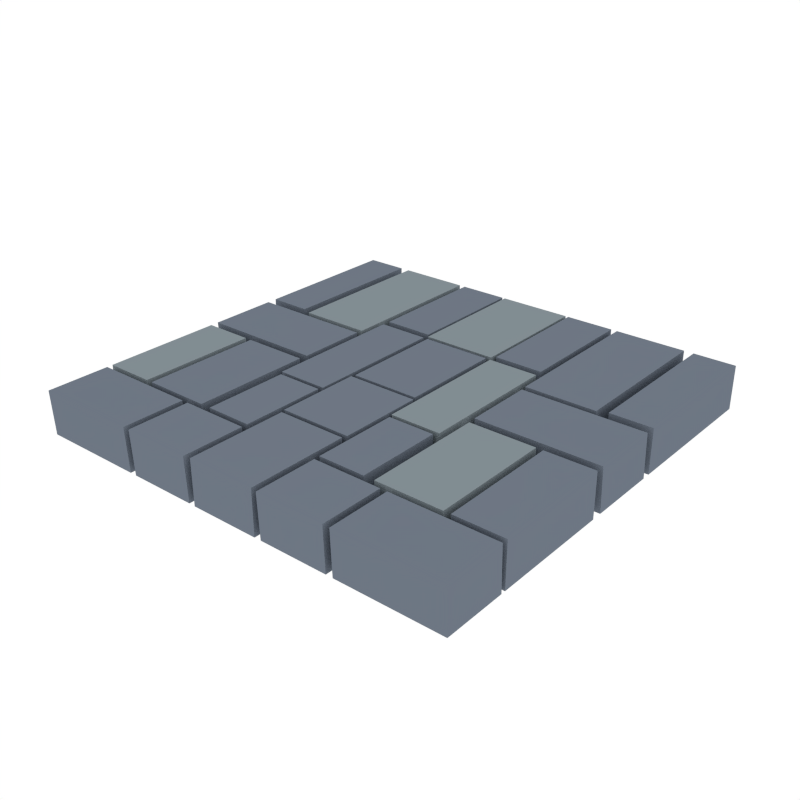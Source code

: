 # Source: Stockpile.blend  (saved by Blender 2.93.20; exported with 4.5.12 LTS)
import bpy
from mathutils import Matrix  # noqa: F401  (used for matrix-valued properties, if any)

bpy.ops.wm.read_factory_settings(use_empty=True)
scene = bpy.context.scene
scene.name = 'Scene'

# ---- collections
col_collection_1 = bpy.data.collections.new('Collection 1'); scene.collection.children.link(col_collection_1)

# ---- materials (node trees are filled in below, after node groups)
mat_stone_light = bpy.data.materials.new('Stone_Light')
mat_stone_light.alpha_threshold = 0.0
mat_stone_light.diffuse_color = (0.2215, 0.2643, 0.2883, 1.0)
mat_stone_light.roughness = 0.5
mat_stone_dark = bpy.data.materials.new('Stone_Dark')
mat_stone_dark.alpha_threshold = 0.0
mat_stone_dark.diffuse_color = (0.1547, 0.1827, 0.2266, 1.0)
mat_stone_dark.roughness = 0.5

# ---- node groups
ng_auto_smooth = bpy.data.node_groups.new('Auto Smooth', 'GeometryNodeTree')
_s = ng_auto_smooth.interface.new_socket(name='Geometry', in_out='OUTPUT', socket_type='NodeSocketGeometry')
_s = ng_auto_smooth.interface.new_socket(name='Geometry', in_out='INPUT', socket_type='NodeSocketGeometry')
_s = ng_auto_smooth.interface.new_socket(name='Angle', in_out='INPUT', socket_type='NodeSocketFloat')
_s.subtype = 'ANGLE'
_s.min_value = 0.0
_s.max_value = 3.142
ng_auto_smooth.is_modifier = True
_N = ng_auto_smooth.nodes; _L = ng_auto_smooth.links
n0 = _N.new('NodeGroupOutput'); n0.name = 'Group Output'; n0.location = (480, -100)
n1 = _N.new('NodeGroupInput'); n1.name = 'Group Input'; n1.location = (-420, -300)
n2 = _N.new('NodeGroupInput'); n2.name = 'Group Input.001'; n2.location = (-60, -100)
n3 = _N.new('GeometryNodeSetShadeSmooth'); n3.name = 'Set Shade Smooth'; n3.location = (120, -100)
n3.domain = 'EDGE'
n4 = _N.new('GeometryNodeSetShadeSmooth'); n4.name = 'Set Shade Smooth.001'; n4.location = (300, -100)
n5 = _N.new('GeometryNodeInputMeshEdgeAngle'); n5.name = 'Edge Angle'; n5.location = (-420, -220)
n6 = _N.new('GeometryNodeInputEdgeSmooth'); n6.name = 'Is Edge Smooth'; n6.location = (-60, -160)
n7 = _N.new('GeometryNodeInputShadeSmooth'); n7.name = 'Is Face Smooth'; n7.location = (-240, -340)
n8 = _N.new('FunctionNodeBooleanMath'); n8.name = 'Boolean Math'; n8.location = (-60, -220)
n9 = _N.new('FunctionNodeCompare'); n9.name = 'Compare'; n9.location = (-240, -180)
n9.operation = 'LESS_EQUAL'
_L.new(n5.outputs[0], n9.inputs[0])
_L.new(n4.outputs[0], n0.inputs[0])
_L.new(n1.outputs[1], n9.inputs[1])
_L.new(n9.outputs[0], n8.inputs[0])
_L.new(n7.outputs[0], n8.inputs[1])
_L.new(n2.outputs[0], n3.inputs[0])
_L.new(n6.outputs[0], n3.inputs[1])
_L.new(n3.outputs[0], n4.inputs[0])
_L.new(n8.outputs[0], n3.inputs[2])
n0.is_active_output = True

# ---- material node trees

# ---- world
world_world = bpy.data.worlds.new('World'); scene.world = world_world
world_world.color = (1.0, 1.0, 1.0)
world_world.use_sun_shadow = False
world_world.sun_shadow_jitter_overblur = 0.0
world_world.cycles.sampling_method = 'NONE'
world_world.cycles.sample_map_resolution = 256

# ---- meshes
me_cube_045 = bpy.data.meshes.new('Cube.045')
me_cube_045.from_pydata([(0.12, -0.1504, -0.00105), (0.12, -0.2195, -0.00105), (0.12, -0.1522, 0.04805), (0.12, -0.2213, 0.04805), (0.04526, -0.2195, -0.00105), (0.04526, -0.1504, -0.00105), (0.04526, -0.2213, 0.04805), (0.04526, -0.1522, 0.04805), (0.04521, -0.05192, -0.00105), (0.09621, -0.05192, -0.00105), (0.04521, -0.05207, 0.04805), (0.09621, -0.05207, 0.04805), (0.04521, -0.1456, -0.00105), (0.09621, -0.1456, -0.00105), (0.09621, -0.1457, 0.04805), (0.04521, -0.1457, 0.04805), (0.04365, 0.1112, -0.00105), (0.09965, 0.1112, -0.00105), (0.09965, -0.04469, -0.00105), (0.04365, -0.04469, -0.00105), (0.09965, 0.1087, 0.04805), (0.04365, 0.1087, 0.04805), (0.09965, -0.04722, 0.04805), (0.04365, -0.04722, 0.04805), (0.04121, 0.2559, -0.00105), (0.04121, 0.1163, -0.00105), (0.04121, 0.2559, 0.04805), (0.04121, 0.1138, 0.04805), (0.03809, 0.111, -0.00105), (0.03809, -0.003693, -0.00105), (0.03809, 0.1084, 0.04805), (0.03809, -0.006227, 0.04805), (0.03966, -0.00879, -0.00105), (0.03966, -0.1021, -0.00105), (0.03966, -0.01061, 0.04805), (0.03966, -0.1039, 0.04805), (0.03799, -0.1071, -0.00105), (0.03799, -0.2197, -0.00105), (0.03799, -0.1089, 0.04805), (0.03799, -0.2197, 0.04805), (0.04454, 0.1182, -0.00105), (0.09914, 0.1182, -0.00105), (0.04454, 0.118, 0.04805), (0.09914, 0.118, 0.04805), (0.04454, 0.2559, -0.00105), (0.09914, 0.2559, -0.00105), (0.09914, 0.2559, 0.04805), (0.04454, 0.2559, 0.04805), (0.1079, -0.01323, -0.00105), (0.1079, -0.01338, 0.04805), (0.1079, -0.1456, -0.00105), (0.1079, -0.1457, 0.04805), (0.1808, -0.01323, -0.00105), (0.1808, -0.01338, 0.04805), (0.1808, -0.1456, -0.00105), (0.1808, -0.1457, 0.04805), (0.107, 0.07562, -0.00105), (0.107, -0.001506, -0.00105), (0.107, 0.07308, 0.04805), (0.107, -0.00404, 0.04805), (0.2428, 0.07562, -0.00105), (0.2428, -0.001506, -0.00105), (0.2428, 0.07308, 0.04805), (0.2428, -0.00404, 0.04805), (0.1061, 0.0804, -0.00105), (0.1061, 0.08019, 0.04805), (0.1061, 0.2559, -0.00105), (0.1061, 0.2559, 0.04805), (0.1855, 0.0804, -0.00105), (0.1855, 0.08019, 0.04805), (0.1855, 0.2559, -0.00105), (0.1855, 0.2559, 0.04805), (0.1962, 0.08472, -0.00105), (0.1962, 0.08451, 0.04805), (0.1962, 0.2559, -0.00105), (0.1962, 0.2559, 0.04805), (0.2428, 0.08472, -0.00105), (0.2428, 0.08451, 0.04805), (0.2428, 0.2559, -0.00105), (0.2428, 0.2559, 0.04805), (0.2428, -0.1504, -0.00105), (0.2428, -0.2195, -0.00105), (0.2428, -0.1522, 0.04805), (0.2428, -0.2213, 0.04805), (0.1275, -0.2195, -0.00105), (0.1275, -0.1504, -0.00105), (0.1275, -0.2213, 0.04805), (0.1275, -0.1522, 0.04805), (0.1882, -0.01323, -0.00105), (0.1882, -0.01338, 0.04805), (0.1882, -0.1456, -0.00105), (0.1882, -0.1457, 0.04805), (0.2428, -0.01323, -0.00105), (0.2428, -0.01338, 0.04805), (0.2428, -0.1456, -0.00105), (0.2428, -0.1457, 0.04805), (0.03809, 0.1097, -0.00105), (0.03809, 0.1097, 0.04805), (-0.12, -0.1504, -0.00105), (-0.12, -0.2195, -0.00105), (-0.12, -0.1522, 0.04805), (-0.12, -0.2213, 0.04805), (-0.04526, -0.2195, -0.00105), (-0.04526, -0.1504, -0.00105), (-0.04526, -0.2213, 0.04805), (-0.04526, -0.1522, 0.04805), (-0.04521, -0.05192, -0.00105), (-0.09621, -0.05192, -0.00105), (-0.04521, -0.05207, 0.04805), (-0.09621, -0.05207, 0.04805), (-0.04521, -0.1456, -0.00105), (-0.09621, -0.1456, -0.00105), (-0.09621, -0.1457, 0.04805), (-0.04521, -0.1457, 0.04805), (-0.04365, 0.1112, -0.00105), (-0.09965, 0.1112, -0.00105), (-0.09965, -0.04469, -0.00105), (-0.04365, -0.04469, -0.00105), (-0.09965, 0.1087, 0.04805), (-0.04365, 0.1087, 0.04805), (-0.09965, -0.04722, 0.04805), (-0.04365, -0.04722, 0.04805), (-0.04121, 0.2559, -0.00105), (-0.04121, 0.1163, -0.00105), (-0.04121, 0.2559, 0.04805), (-0.04121, 0.1138, 0.04805), (-0.03809, 0.111, -0.00105), (-0.03809, -0.003693, -0.00105), (-0.03809, 0.1084, 0.04805), (-0.03809, -0.006227, 0.04805), (-0.03966, -0.00879, -0.00105), (-0.03966, -0.1021, -0.00105), (-0.03966, -0.01061, 0.04805), (-0.03966, -0.1039, 0.04805), (-0.03799, -0.1071, -0.00105), (-0.03799, -0.2197, -0.00105), (-0.03799, -0.1089, 0.04805), (-0.03799, -0.2197, 0.04805), (-0.04454, 0.1182, -0.00105), (-0.09914, 0.1182, -0.00105), (-0.04454, 0.118, 0.04805), (-0.09914, 0.118, 0.04805), (-0.04454, 0.2559, -0.00105), (-0.09914, 0.2559, -0.00105), (-0.09914, 0.2559, 0.04805), (-0.04454, 0.2559, 0.04805), (-0.1079, -0.01323, -0.00105), (-0.1079, -0.01338, 0.04805), (-0.1079, -0.1456, -0.00105), (-0.1079, -0.1457, 0.04805), (-0.1808, -0.01323, -0.00105), (-0.1808, -0.01338, 0.04805), (-0.1808, -0.1456, -0.00105), (-0.1808, -0.1457, 0.04805), (-0.107, 0.07562, -0.00105), (-0.107, -0.001506, -0.00105), (-0.107, 0.07308, 0.04805), (-0.107, -0.00404, 0.04805), (-0.2428, 0.07562, -0.00105), (-0.2428, -0.001506, -0.00105), (-0.2428, 0.07308, 0.04805), (-0.2428, -0.00404, 0.04805), (-0.1061, 0.0804, -0.00105), (-0.1061, 0.08019, 0.04805), (-0.1061, 0.2559, -0.00105), (-0.1061, 0.2559, 0.04805), (-0.1855, 0.0804, -0.00105), (-0.1855, 0.08019, 0.04805), (-0.1855, 0.2559, -0.00105), (-0.1855, 0.2559, 0.04805), (-0.1962, 0.08472, -0.00105), (-0.1962, 0.08451, 0.04805), (-0.1962, 0.2559, -0.00105), (-0.1962, 0.2559, 0.04805), (-0.2428, 0.08472, -0.00105), (-0.2428, 0.08451, 0.04805), (-0.2428, 0.2559, -0.00105), (-0.2428, 0.2559, 0.04805), (-0.2428, -0.1504, -0.00105), (-0.2428, -0.2195, -0.00105), (-0.2428, -0.1522, 0.04805), (-0.2428, -0.2213, 0.04805), (-0.1275, -0.2195, -0.00105), (-0.1275, -0.1504, -0.00105), (-0.1275, -0.2213, 0.04805), (-0.1275, -0.1522, 0.04805), (-0.1882, -0.01323, -0.00105), (-0.1882, -0.01338, 0.04805), (-0.1882, -0.1456, -0.00105), (-0.1882, -0.1457, 0.04805), (-0.2428, -0.01323, -0.00105), (-0.2428, -0.01338, 0.04805), (-0.2428, -0.1456, -0.00105), (-0.2428, -0.1457, 0.04805), (-0.03809, 0.1097, -0.00105), (-0.03809, 0.1097, 0.04805)], [], [(0, 2, 3, 1), (5, 4, 6, 7), (3, 2, 7, 6), (1, 3, 6, 4), (2, 0, 5, 7), (26, 124, 125, 27), (8, 10, 11, 9), (12, 13, 14, 15), (10, 15, 14, 11), (8, 12, 15, 10), (11, 14, 13, 9), (21, 23, 22, 20), (16, 19, 23, 21), (19, 18, 22, 23), (18, 17, 20, 22), (17, 16, 21, 20), (27, 125, 123, 25), (122, 124, 26, 24), (25, 24, 26, 27), (129, 31, 30, 128), (28, 30, 31, 29), (127, 29, 31, 129), (133, 35, 34, 132), (32, 34, 35, 33), (131, 33, 35, 133), (132, 34, 32, 130), (137, 39, 38, 136), (36, 38, 39, 37), (135, 37, 39, 137), (136, 38, 36, 134), (40, 41, 43, 42), (44, 47, 46, 45), (42, 43, 46, 47), (40, 42, 47, 44), (43, 41, 45, 46), (195, 97, 96, 194), (49, 48, 50, 51), (53, 55, 54, 52), (51, 50, 54, 55), (49, 51, 55, 53), (48, 49, 53, 52), (57, 59, 58, 56), (61, 60, 62, 63), (56, 58, 62, 60), (58, 59, 63, 62), (59, 57, 61, 63), (65, 67, 66, 64), (69, 68, 70, 71), (67, 65, 69, 71), (65, 64, 68, 69), (66, 67, 71, 70), (73, 75, 74, 72), (77, 76, 78, 79), (73, 72, 76, 77), (74, 75, 79, 78), (75, 73, 77, 79), (80, 82, 83, 81), (85, 84, 86, 87), (83, 82, 87, 86), (81, 83, 86, 84), (82, 80, 85, 87), (89, 88, 90, 91), (93, 95, 94, 92), (91, 90, 94, 95), (89, 91, 95, 93), (88, 89, 93, 92), (98, 99, 101, 100), (103, 105, 104, 102), (101, 104, 105, 100), (99, 102, 104, 101), (100, 105, 103, 98), (106, 107, 109, 108), (110, 113, 112, 111), (108, 109, 112, 113), (106, 108, 113, 110), (109, 107, 111, 112), (119, 118, 120, 121), (114, 119, 121, 117), (117, 121, 120, 116), (116, 120, 118, 115), (115, 118, 119, 114), (123, 125, 124, 122), (126, 127, 129, 128), (130, 131, 133, 132), (134, 135, 137, 136), (138, 140, 141, 139), (142, 143, 144, 145), (140, 145, 144, 141), (138, 142, 145, 140), (141, 144, 143, 139), (147, 149, 148, 146), (151, 150, 152, 153), (149, 153, 152, 148), (147, 151, 153, 149), (146, 150, 151, 147), (155, 154, 156, 157), (159, 161, 160, 158), (154, 158, 160, 156), (156, 160, 161, 157), (157, 161, 159, 155), (163, 162, 164, 165), (167, 169, 168, 166), (165, 169, 167, 163), (163, 167, 166, 162), (164, 168, 169, 165), (171, 170, 172, 173), (175, 177, 176, 174), (171, 175, 174, 170), (172, 176, 177, 173), (173, 177, 175, 171), (178, 179, 181, 180), (183, 185, 184, 182), (181, 184, 185, 180), (179, 182, 184, 181), (180, 185, 183, 178), (187, 189, 188, 186), (191, 190, 192, 193), (189, 193, 192, 188), (187, 191, 193, 189), (186, 190, 191, 187)])
me_cube_045.polygons.foreach_set('use_smooth', [True] * 120)
me_cube_045.polygons.foreach_set('material_index', [1, 1, 1, 1, 1, 0, 1, 1, 1, 1, 1, 0, 0, 0, 0, 0, 0, 0, 0, 1, 1, 1, 1, 1, 1, 1, 1, 1, 1, 1, 1, 1, 1, 1, 1, 1, 0, 0, 0, 0, 0, 1, 1, 1, 1, 1, 1, 1, 1, 1, 1, 1, 1, 1, 1, 1, 1, 1, 1, 1, 1, 1, 1, 1, 1, 1, 1, 1, 1, 1, 1, 1, 1, 1, 1, 1, 1, 1, 1, 1, 1, 0, 1, 1, 1, 1, 1, 1, 1, 1, 1, 1, 1, 1, 1, 1, 1, 1, 1, 1, 0, 0, 0, 0, 0, 1, 1, 1, 1, 1, 1, 1, 1, 1, 1, 0, 0, 0, 0, 0])
_uv = me_cube_045.uv_layers.new(name='UVMap')
_uv.uv.foreach_set('vector', [0.0, 0.0, 0.0, 0.0, 0.0, 0.0, 0.0, 0.0, 0.0, 0.0, 0.0, 0.0, 0.0, 0.0, 0.0, 0.0, 0.0, 0.0, 0.0, 0.0, 0.0, 0.0, 0.0, 0.0, 0.0, 0.0, 0.0, 0.0, 0.0, 0.0, 0.0, 0.0, 0.0, 0.0, 0.0, 0.0, 0.0, 0.0, 0.0, 0.0, 0.0, 0.0, 0.0, 0.0, 0.0, 0.0, 0.0, 0.0, 0.0, 0.0, 0.0, 0.0, 0.0, 0.0, 0.0, 0.0, 0.0, 0.0, 0.0, 0.0, 0.0, 0.0, 0.0, 0.0, 0.0, 0.0, 0.0, 0.0, 0.0, 0.0, 0.0, 0.0, 0.0, 0.0, 0.0, 0.0, 0.0, 0.0, 0.0, 0.0, 0.0, 0.0, 0.0, 0.0, 0.0, 0.0, 0.0, 0.0, 0.0, 0.0, 0.0, 0.0, 0.0, 0.0, 0.0, 0.0, 0.0, 0.0, 0.0, 0.0, 0.0, 0.0, 0.0, 0.0, 0.0, 0.0, 0.0, 0.0, 0.0, 0.0, 0.0, 0.0, 0.0, 0.0, 0.0, 0.0, 0.0, 0.0, 0.0, 0.0, 0.0, 0.0, 0.0, 0.0, 0.0, 0.0, 0.0, 0.0, 0.0, 0.0, 0.0, 0.0, 0.0, 0.0, 0.0, 0.0, 0.0, 0.0, 0.0, 0.0, 0.0, 0.0, 0.0, 0.0, 0.0, 0.0, 0.0, 0.0, 0.0, 0.0, 0.0, 0.0, 0.0, 0.0, 0.0, 0.0, 0.0, 0.0, 0.0, 0.0, 0.0, 0.0, 0.0, 0.0, 0.0, 0.0, 0.0, 0.0, 0.0, 0.0, 0.0, 0.0, 0.0, 0.0, 0.0, 0.0, 0.0, 0.0, 0.0, 0.0, 0.0, 0.0, 0.0, 0.0, 0.0, 0.0, 0.0, 0.0, 0.0, 0.0, 0.0, 0.0, 0.0, 0.0, 0.0, 0.0, 0.0, 0.0, 0.0, 0.0, 0.0, 0.0, 0.0, 0.0, 0.0, 0.0, 0.0, 0.0, 0.0, 0.0, 0.0, 0.0, 0.0, 0.0, 0.0, 0.0, 0.0, 0.0, 0.0, 0.0, 0.0, 0.0, 0.0, 0.0, 0.0, 0.0, 0.0, 0.0, 0.0, 0.0, 0.0, 0.0, 0.0, 0.0, 0.0, 0.0, 0.0, 0.0, 0.0, 0.0, 0.0, 0.0, 0.0, 0.0, 0.0, 0.0, 0.0, 0.0, 0.0, 0.0, 0.0, 0.0, 0.0, 0.0, 0.0, 0.0, 0.0, 0.0, 0.0, 0.0, 0.0, 0.0, 0.0, 0.0, 0.0, 0.0, 0.0, 0.0, 0.0, 0.0, 0.0, 0.0, 0.0, 0.0, 0.0, 0.0, 0.0, 0.0, 0.0, 0.0, 0.0, 0.0, 0.0, 0.0, 0.0, 0.0, 0.0, 0.0, 0.0, 0.0, 0.0, 0.0, 0.0, 0.0, 0.0, 0.0, 0.0, 0.0, 0.0, 0.0, 0.0, 0.0, 0.0, 0.0, 0.0, 0.0, 0.0, 0.0, 0.0, 0.0, 0.0, 0.0, 0.0, 0.0, 0.0, 0.0, 0.0, 0.0, 0.0, 0.0, 0.0, 0.0, 0.0, 0.0, 0.0, 0.0, 0.0, 0.0, 0.0, 0.0, 0.0, 0.0, 0.0, 0.0, 0.0, 0.0, 0.0, 0.0, 0.0, 0.0, 0.0, 0.0, 0.0, 0.0, 0.0, 0.0, 0.0, 0.0, 0.0, 0.0, 0.0, 0.0, 0.0, 0.0, 0.0, 0.0, 0.0, 0.0, 0.0, 0.0, 0.0, 0.0, 0.0, 0.0, 0.0, 0.0, 0.0, 0.0, 0.0, 0.0, 0.0, 0.0, 0.0, 0.0, 0.0, 0.0, 0.0, 0.0, 0.0, 0.0, 0.0, 0.0, 0.0, 0.0, 0.0, 0.0, 0.0, 0.0, 0.0, 0.0, 0.0, 0.0, 0.0, 0.0, 0.0, 0.0, 0.0, 0.0, 0.0, 0.0, 0.0, 0.0, 0.0, 0.0, 0.0, 0.0, 0.0, 0.0, 0.0, 0.0, 0.0, 0.0, 0.0, 0.0, 0.0, 0.0, 0.0, 0.0, 0.0, 0.0, 0.0, 0.0, 0.0, 0.0, 0.0, 0.0, 0.0, 0.0, 0.0, 0.0, 0.0, 0.0, 0.0, 0.0, 0.0, 0.0, 0.0, 0.0, 0.0, 0.0, 0.0, 0.0, 0.0, 0.0, 0.0, 0.0, 0.0, 0.0, 0.0, 0.0, 0.0, 0.0, 0.0, 0.0, 0.0, 0.0, 0.0, 0.0, 0.0, 0.0, 0.0, 0.0, 0.0, 0.0, 0.0, 0.0, 0.0, 0.0, 0.0, 0.0, 0.0, 0.0, 0.0, 0.0, 0.0, 0.0, 0.0, 0.0, 0.0, 0.0, 0.0, 0.0, 0.0, 0.0, 0.0, 0.0, 0.0, 0.0, 0.0, 0.0, 0.0, 0.0, 0.0, 0.0, 0.0, 0.0, 0.0, 0.0, 0.0, 0.0, 0.0, 0.0, 0.0, 0.0, 0.0, 0.0, 0.0, 0.0, 0.0, 0.0, 0.0, 0.0, 0.0, 0.0, 0.0, 0.0, 0.0, 0.0, 0.0, 0.0, 0.0, 0.0, 0.0, 0.0, 0.0, 0.0, 0.0, 0.0, 0.0, 0.0, 0.0, 0.0, 0.0, 0.0, 0.0, 0.0, 0.0, 0.0, 0.0, 0.0, 0.0, 0.0, 0.0, 0.0, 0.0, 0.0, 0.0, 0.0, 0.0, 0.0, 0.0, 0.0, 0.0, 0.0, 0.0, 0.0, 0.0, 0.0, 0.0, 0.0, 0.0, 0.0, 0.0, 0.0, 0.0, 0.0, 0.0, 0.0, 0.0, 0.0, 0.0, 0.0, 0.0, 0.0, 0.0, 0.0, 0.0, 0.0, 0.0, 0.0, 0.0, 0.0, 0.0, 0.0, 0.0, 0.0, 0.0, 0.0, 0.0, 0.0, 0.0, 0.0, 0.0, 0.0, 0.0, 0.0, 0.0, 0.0, 0.0, 0.0, 0.0, 0.0, 0.0, 0.0, 0.0, 0.0, 0.0, 0.0, 0.0, 0.0, 0.0, 0.0, 0.0, 0.0, 0.0, 0.0, 0.0, 0.0, 0.0, 0.0, 0.0, 0.0, 0.0, 0.0, 0.0, 0.0, 0.0, 0.0, 0.0, 0.0, 0.0, 0.0, 0.0, 0.0, 0.0, 0.0, 0.0, 0.0, 0.0, 0.0, 0.0, 0.0, 0.0, 0.0, 0.0, 0.0, 0.0, 0.0, 0.0, 0.0, 0.0, 0.0, 0.0, 0.0, 0.0, 0.0, 0.0, 0.0, 0.0, 0.0, 0.0, 0.0, 0.0, 0.0, 0.0, 0.0, 0.0, 0.0, 0.0, 0.0, 0.0, 0.0, 0.0, 0.0, 0.0, 0.0, 0.0, 0.0, 0.0, 0.0, 0.0, 0.0, 0.0, 0.0, 0.0, 0.0, 0.0, 0.0, 0.0, 0.0, 0.0, 0.0, 0.0, 0.0, 0.0, 0.0, 0.0, 0.0, 0.0, 0.0, 0.0, 0.0, 0.0, 0.0, 0.0, 0.0, 0.0, 0.0, 0.0, 0.0, 0.0, 0.0, 0.0, 0.0, 0.0, 0.0, 0.0, 0.0, 0.0, 0.0, 0.0, 0.0, 0.0, 0.0, 0.0, 0.0, 0.0, 0.0, 0.0, 0.0, 0.0, 0.0, 0.0, 0.0, 0.0, 0.0, 0.0, 0.0, 0.0, 0.0, 0.0, 0.0, 0.0, 0.0, 0.0, 0.0, 0.0, 0.0, 0.0, 0.0, 0.0, 0.0, 0.0, 0.0, 0.0, 0.0, 0.0, 0.0, 0.0, 0.0, 0.0, 0.0, 0.0, 0.0, 0.0, 0.0, 0.0, 0.0, 0.0, 0.0, 0.0, 0.0, 0.0, 0.0, 0.0, 0.0, 0.0, 0.0, 0.0, 0.0, 0.0, 0.0, 0.0, 0.0, 0.0, 0.0, 0.0, 0.0, 0.0, 0.0, 0.0, 0.0, 0.0, 0.0, 0.0, 0.0, 0.0, 0.0, 0.0, 0.0, 0.0, 0.0, 0.0, 0.0, 0.0, 0.0, 0.0, 0.0, 0.0, 0.0, 0.0, 0.0, 0.0, 0.0, 0.0, 0.0, 0.0, 0.0, 0.0, 0.0, 0.0, 0.0, 0.0, 0.0, 0.0, 0.0, 0.0, 0.0, 0.0, 0.0, 0.0, 0.0, 0.0, 0.0, 0.0, 0.0, 0.0, 0.0, 0.0, 0.0, 0.0, 0.0, 0.0, 0.0, 0.0, 0.0, 0.0, 0.0, 0.0, 0.0, 0.0, 0.0, 0.0, 0.0, 0.0, 0.0, 0.0, 0.0, 0.0, 0.0, 0.0, 0.0, 0.0, 0.0, 0.0, 0.0, 0.0, 0.0, 0.0, 0.0, 0.0, 0.0, 0.0, 0.0, 0.0, 0.0, 0.0, 0.0, 0.0, 0.0, 0.0, 0.0, 0.0, 0.0, 0.0, 0.0, 0.0, 0.0, 0.0, 0.0, 0.0, 0.0, 0.0, 0.0, 0.0, 0.0, 0.0, 0.0, 0.0, 0.0, 0.0, 0.0, 0.0, 0.0, 0.0, 0.0, 0.0, 0.0, 0.0, 0.0, 0.0, 0.0, 0.0, 0.0, 0.0, 0.0, 0.0, 0.0, 0.0, 0.0, 0.0, 0.0, 0.0, 0.0, 0.0, 0.0, 0.0, 0.0, 0.0, 0.0, 0.0, 0.0, 0.0, 0.0, 0.0, 0.0, 0.0, 0.0, 0.0, 0.0, 0.0, 0.0, 0.0, 0.0, 0.0, 0.0, 0.0, 0.0, 0.0, 0.0, 0.0, 0.0, 0.0, 0.0, 0.0, 0.0, 0.0, 0.0, 0.0, 0.0])
me_cube_045.materials.append(mat_stone_light)
me_cube_045.materials.append(mat_stone_dark)
me_cube_045.use_remesh_preserve_volume = False
me_cube_045.use_remesh_preserve_attributes = False
me_cube_045.use_mirror_vertex_groups = False
me_cube_045.update()

# ---- objects
ob_path_square = bpy.data.objects.new('Path_Square', me_cube_045)

# ---- transforms, parenting, visibility, modifiers, constraints
ob_path_square.location = (0.0009067, -0.0779, -0.1879)
ob_path_square.scale = (8.0, 8.0, 8.0)
ob_path_square.lineart.crease_threshold = 0.0
_m = ob_path_square.modifiers.new('Auto Smooth', 'NODES')
_m.node_group = ng_auto_smooth
_gi = [s.identifier for s in ng_auto_smooth.interface.items_tree if s.item_type == 'SOCKET' and s.in_out == 'INPUT']
_m[_gi[1]] = 0.5236  # Angle

# ---- collection membership
col_collection_1.objects.link(ob_path_square)

# ---- scene / render settings (as saved in the file)
scene.frame_start = 1; scene.frame_end = 250; scene.frame_set(0)
scene.render.engine = 'CYCLES'
scene.render.resolution_x = 1000
scene.render.resolution_y = 1000
scene.render.dither_intensity = 0.0
scene.cycles.samples = 200
scene.cycles.sampling_pattern = 'TABULATED_SOBOL'
scene.cycles.light_sampling_threshold = 0.0
scene.cycles.use_adaptive_sampling = False
scene.cycles.use_light_tree = False
scene.cycles.caustics_reflective = False
scene.cycles.caustics_refractive = False
scene.cycles.blur_glossy = 0.0
scene.cycles.max_bounces = 2
scene.cycles.pixel_filter_type = 'GAUSSIAN'
scene.cycles.sample_clamp_indirect = 0.0
scene.view_settings.view_transform = 'Standard'
bpy.context.view_layer.update()

# ---- added for rendering (the .blend has no active camera): camera
cam_auto = bpy.data.cameras.new('AutoCamera')
cam_auto.lens = 50.0
cam_auto.sensor_width = 36.0
cam_auto.clip_end = 1000.0
ob_auto_camera = bpy.data.objects.new('AutoCamera', cam_auto)
scene.collection.objects.link(ob_auto_camera)
ob_auto_camera.location = (5.0535, -6.00255, 4.04221)
ob_auto_camera.rotation_euler = (1.09748, -7.21219e-08, 0.694738)
scene.camera = ob_auto_camera
bpy.context.view_layer.update()
